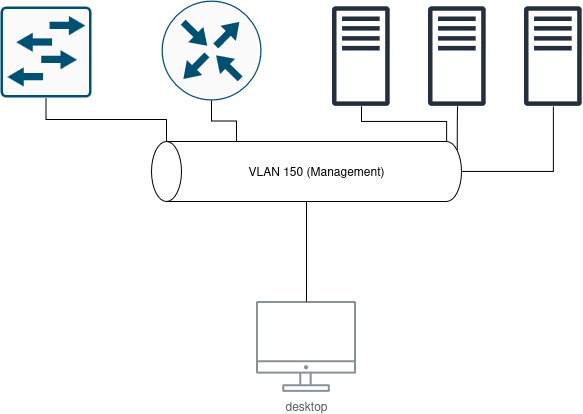

The diagram above was exported from draw.io. Its source (the exported page's mxGraphModel, read from the mxfile embedded in the PNG):
<mxGraphModel dx="1439" dy="783" grid="1" gridSize="10" guides="1" tooltips="1" connect="1" arrows="1" fold="1" page="1" pageScale="1" pageWidth="827" pageHeight="1169" math="0" shadow="0">
  <root>
    <mxCell id="0" />
    <mxCell id="1" parent="0" />
    <mxCell id="kCIILv3XzGIBcZuH-VYR-1" parent="1" style="sketch=0;outlineConnect=0;gradientColor=none;fontColor=#545B64;strokeColor=none;fillColor=#879196;dashed=0;verticalLabelPosition=bottom;verticalAlign=top;align=center;html=1;fontSize=12;fontStyle=0;aspect=fixed;shape=mxgraph.aws4.illustration_desktop;pointerEvents=1" value="desktop" vertex="1">
      <mxGeometry height="91" width="100" x="364" y="560" as="geometry" />
    </mxCell>
    <mxCell id="kCIILv3XzGIBcZuH-VYR-2" parent="1" style="sketch=0;points=[[0.5,0,0],[1,0.5,0],[0.5,1,0],[0,0.5,0],[0.145,0.145,0],[0.8555,0.145,0],[0.855,0.8555,0],[0.145,0.855,0]];verticalLabelPosition=bottom;html=1;verticalAlign=top;aspect=fixed;align=center;pointerEvents=1;shape=mxgraph.cisco19.rect;prIcon=router;fillColor=#FAFAFA;strokeColor=#005073;" value="" vertex="1">
      <mxGeometry height="100" width="100" x="269" y="259" as="geometry" />
    </mxCell>
    <mxCell id="kCIILv3XzGIBcZuH-VYR-3" parent="1" style="sketch=0;points=[[0.015,0.015,0],[0.985,0.015,0],[0.985,0.985,0],[0.015,0.985,0],[0.25,0,0],[0.5,0,0],[0.75,0,0],[1,0.25,0],[1,0.5,0],[1,0.75,0],[0.75,1,0],[0.5,1,0],[0.25,1,0],[0,0.75,0],[0,0.5,0],[0,0.25,0]];verticalLabelPosition=bottom;html=1;verticalAlign=top;aspect=fixed;align=center;pointerEvents=1;shape=mxgraph.cisco19.rect;prIcon=l2_switch;fillColor=#FAFAFA;strokeColor=#005073;" value="" vertex="1">
      <mxGeometry height="91" width="91" x="108" y="265" as="geometry" />
    </mxCell>
    <mxCell id="kCIILv3XzGIBcZuH-VYR-4" edge="1" parent="1" source="kCIILv3XzGIBcZuH-VYR-5" style="edgeStyle=orthogonalEdgeStyle;rounded=0;orthogonalLoop=1;jettySize=auto;html=1;exitX=0;exitY=0.5;exitDx=0;exitDy=0;exitPerimeter=0;endArrow=none;endFill=0;" target="kCIILv3XzGIBcZuH-VYR-1">
      <mxGeometry relative="1" as="geometry" />
    </mxCell>
    <mxCell id="kCIILv3XzGIBcZuH-VYR-13" edge="1" parent="1" source="kCIILv3XzGIBcZuH-VYR-5" style="edgeStyle=orthogonalEdgeStyle;rounded=0;orthogonalLoop=1;jettySize=auto;html=1;exitX=1;exitY=1;exitDx=0;exitDy=-15;exitPerimeter=0;endArrow=none;endFill=0;" target="kCIILv3XzGIBcZuH-VYR-10">
      <mxGeometry relative="1" as="geometry" />
    </mxCell>
    <mxCell id="kCIILv3XzGIBcZuH-VYR-14" edge="1" parent="1" source="kCIILv3XzGIBcZuH-VYR-5" style="edgeStyle=orthogonalEdgeStyle;rounded=0;orthogonalLoop=1;jettySize=auto;html=1;exitX=0.855;exitY=1;exitDx=0;exitDy=-4.35;exitPerimeter=0;endArrow=none;endFill=0;" target="kCIILv3XzGIBcZuH-VYR-11">
      <mxGeometry relative="1" as="geometry" />
    </mxCell>
    <mxCell id="kCIILv3XzGIBcZuH-VYR-15" edge="1" parent="1" source="kCIILv3XzGIBcZuH-VYR-5" style="edgeStyle=orthogonalEdgeStyle;rounded=0;orthogonalLoop=1;jettySize=auto;html=1;exitX=0.5;exitY=1;exitDx=0;exitDy=0;exitPerimeter=0;endArrow=none;endFill=0;" target="kCIILv3XzGIBcZuH-VYR-12">
      <mxGeometry relative="1" as="geometry" />
    </mxCell>
    <mxCell id="kCIILv3XzGIBcZuH-VYR-5" parent="1" style="shape=cylinder3;whiteSpace=wrap;html=1;boundedLbl=1;backgroundOutline=1;size=15;rotation=-90;" value="" vertex="1">
      <mxGeometry height="310" width="60" x="384" y="275" as="geometry" />
    </mxCell>
    <mxCell id="kCIILv3XzGIBcZuH-VYR-6" parent="1" style="text;html=1;whiteSpace=wrap;strokeColor=none;fillColor=none;align=center;verticalAlign=middle;rounded=0;" value="VLAN 150 (Management)" vertex="1">
      <mxGeometry height="30" width="231" x="309" y="415" as="geometry" />
    </mxCell>
    <mxCell id="kCIILv3XzGIBcZuH-VYR-7" edge="1" parent="1" source="kCIILv3XzGIBcZuH-VYR-5" style="edgeStyle=orthogonalEdgeStyle;rounded=0;orthogonalLoop=1;jettySize=auto;html=1;exitX=1;exitY=0;exitDx=0;exitDy=85;exitPerimeter=0;entryX=0.5;entryY=1;entryDx=0;entryDy=0;entryPerimeter=0;endArrow=none;endFill=0;" target="kCIILv3XzGIBcZuH-VYR-2">
      <mxGeometry relative="1" as="geometry" />
    </mxCell>
    <mxCell id="kCIILv3XzGIBcZuH-VYR-8" edge="1" parent="1" source="kCIILv3XzGIBcZuH-VYR-5" style="edgeStyle=orthogonalEdgeStyle;rounded=0;orthogonalLoop=1;jettySize=auto;html=1;exitX=1;exitY=0;exitDx=0;exitDy=15;exitPerimeter=0;entryX=0.5;entryY=1;entryDx=0;entryDy=0;entryPerimeter=0;endArrow=none;endFill=0;" target="kCIILv3XzGIBcZuH-VYR-3">
      <mxGeometry relative="1" as="geometry" />
    </mxCell>
    <mxCell id="kCIILv3XzGIBcZuH-VYR-10" parent="1" style="sketch=0;outlineConnect=0;fontColor=#232F3E;gradientColor=none;fillColor=#232F3D;strokeColor=none;dashed=0;verticalLabelPosition=bottom;verticalAlign=top;align=center;html=1;fontSize=12;fontStyle=0;aspect=fixed;pointerEvents=1;shape=mxgraph.aws4.traditional_server;" value="" vertex="1">
      <mxGeometry height="100" width="57.69" x="440" y="265" as="geometry" />
    </mxCell>
    <mxCell id="kCIILv3XzGIBcZuH-VYR-11" parent="1" style="sketch=0;outlineConnect=0;fontColor=#232F3E;gradientColor=none;fillColor=#232F3D;strokeColor=none;dashed=0;verticalLabelPosition=bottom;verticalAlign=top;align=center;html=1;fontSize=12;fontStyle=0;aspect=fixed;pointerEvents=1;shape=mxgraph.aws4.traditional_server;" value="" vertex="1">
      <mxGeometry height="100" width="57.69" x="536" y="265" as="geometry" />
    </mxCell>
    <mxCell id="kCIILv3XzGIBcZuH-VYR-12" parent="1" style="sketch=0;outlineConnect=0;fontColor=#232F3E;gradientColor=none;fillColor=#232F3D;strokeColor=none;dashed=0;verticalLabelPosition=bottom;verticalAlign=top;align=center;html=1;fontSize=12;fontStyle=0;aspect=fixed;pointerEvents=1;shape=mxgraph.aws4.traditional_server;" value="" vertex="1">
      <mxGeometry height="100" width="57.69" x="632" y="265" as="geometry" />
    </mxCell>
  </root>
</mxGraphModel>